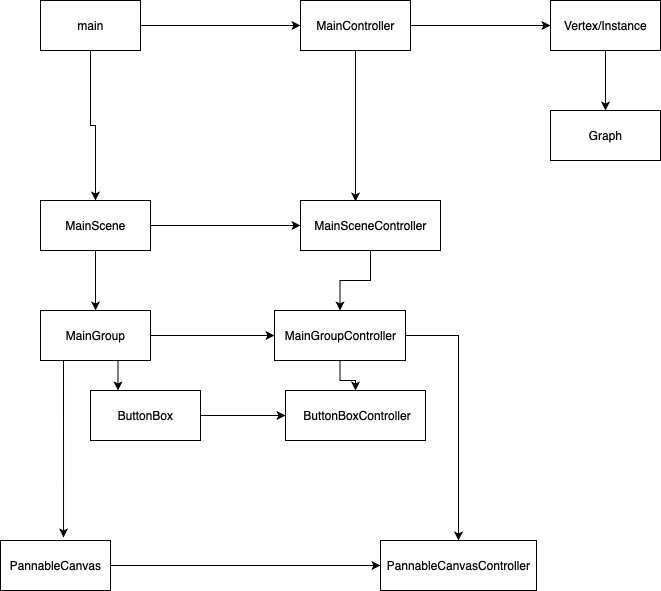

The diagram above was exported from draw.io. Its source (the exported page's mxGraphModel, read from the mxfile embedded in the PNG):
<mxGraphModel dx="1114" dy="760" grid="1" gridSize="10" guides="1" tooltips="1" connect="1" arrows="1" fold="1" page="1" pageScale="1" pageWidth="827" pageHeight="1169" math="0" shadow="0">
  <root>
    <mxCell id="WIyWlLk6GJQsqaUBKTNV-0" />
    <mxCell id="WIyWlLk6GJQsqaUBKTNV-1" parent="WIyWlLk6GJQsqaUBKTNV-0" />
    <mxCell id="MvfcKC00I86EDnY7AeL_-20" style="edgeStyle=orthogonalEdgeStyle;rounded=0;orthogonalLoop=1;jettySize=auto;html=1;entryX=0;entryY=0.5;entryDx=0;entryDy=0;" edge="1" parent="WIyWlLk6GJQsqaUBKTNV-1" source="MvfcKC00I86EDnY7AeL_-2" target="MvfcKC00I86EDnY7AeL_-3">
      <mxGeometry relative="1" as="geometry" />
    </mxCell>
    <mxCell id="MvfcKC00I86EDnY7AeL_-29" style="edgeStyle=orthogonalEdgeStyle;rounded=0;orthogonalLoop=1;jettySize=auto;html=1;" edge="1" parent="WIyWlLk6GJQsqaUBKTNV-1" source="MvfcKC00I86EDnY7AeL_-2" target="MvfcKC00I86EDnY7AeL_-5">
      <mxGeometry relative="1" as="geometry" />
    </mxCell>
    <mxCell id="MvfcKC00I86EDnY7AeL_-2" value="main" style="html=1;" vertex="1" parent="WIyWlLk6GJQsqaUBKTNV-1">
      <mxGeometry x="110" y="150" width="100" height="50" as="geometry" />
    </mxCell>
    <mxCell id="MvfcKC00I86EDnY7AeL_-9" style="edgeStyle=orthogonalEdgeStyle;orthogonalLoop=1;jettySize=auto;html=1;entryX=0.393;entryY=0.02;entryDx=0;entryDy=0;entryPerimeter=0;rounded=0;" edge="1" parent="WIyWlLk6GJQsqaUBKTNV-1" source="MvfcKC00I86EDnY7AeL_-3" target="MvfcKC00I86EDnY7AeL_-6">
      <mxGeometry relative="1" as="geometry" />
    </mxCell>
    <mxCell id="MvfcKC00I86EDnY7AeL_-38" style="edgeStyle=orthogonalEdgeStyle;rounded=0;orthogonalLoop=1;jettySize=auto;html=1;entryX=0;entryY=0.5;entryDx=0;entryDy=0;" edge="1" parent="WIyWlLk6GJQsqaUBKTNV-1" source="MvfcKC00I86EDnY7AeL_-3" target="MvfcKC00I86EDnY7AeL_-36">
      <mxGeometry relative="1" as="geometry" />
    </mxCell>
    <mxCell id="MvfcKC00I86EDnY7AeL_-3" value="MainController" style="html=1;" vertex="1" parent="WIyWlLk6GJQsqaUBKTNV-1">
      <mxGeometry x="370" y="150" width="110" height="50" as="geometry" />
    </mxCell>
    <mxCell id="MvfcKC00I86EDnY7AeL_-21" style="edgeStyle=orthogonalEdgeStyle;rounded=0;orthogonalLoop=1;jettySize=auto;html=1;" edge="1" parent="WIyWlLk6GJQsqaUBKTNV-1" source="MvfcKC00I86EDnY7AeL_-5" target="MvfcKC00I86EDnY7AeL_-6">
      <mxGeometry relative="1" as="geometry" />
    </mxCell>
    <mxCell id="MvfcKC00I86EDnY7AeL_-27" style="edgeStyle=orthogonalEdgeStyle;rounded=0;orthogonalLoop=1;jettySize=auto;html=1;exitX=0.5;exitY=1;exitDx=0;exitDy=0;entryX=0.5;entryY=0;entryDx=0;entryDy=0;" edge="1" parent="WIyWlLk6GJQsqaUBKTNV-1" source="MvfcKC00I86EDnY7AeL_-5" target="MvfcKC00I86EDnY7AeL_-22">
      <mxGeometry relative="1" as="geometry" />
    </mxCell>
    <mxCell id="MvfcKC00I86EDnY7AeL_-5" value="MainScene" style="html=1;" vertex="1" parent="WIyWlLk6GJQsqaUBKTNV-1">
      <mxGeometry x="110" y="350" width="110" height="50" as="geometry" />
    </mxCell>
    <mxCell id="MvfcKC00I86EDnY7AeL_-16" style="edgeStyle=orthogonalEdgeStyle;rounded=0;orthogonalLoop=1;jettySize=auto;html=1;" edge="1" parent="WIyWlLk6GJQsqaUBKTNV-1" source="MvfcKC00I86EDnY7AeL_-6" target="MvfcKC00I86EDnY7AeL_-12">
      <mxGeometry relative="1" as="geometry" />
    </mxCell>
    <mxCell id="MvfcKC00I86EDnY7AeL_-6" value="MainSceneController" style="html=1;" vertex="1" parent="WIyWlLk6GJQsqaUBKTNV-1">
      <mxGeometry x="370" y="350" width="140" height="50" as="geometry" />
    </mxCell>
    <mxCell id="MvfcKC00I86EDnY7AeL_-40" style="edgeStyle=orthogonalEdgeStyle;rounded=0;orthogonalLoop=1;jettySize=auto;html=1;exitX=1;exitY=0.5;exitDx=0;exitDy=0;entryX=0.5;entryY=0;entryDx=0;entryDy=0;" edge="1" parent="WIyWlLk6GJQsqaUBKTNV-1" source="MvfcKC00I86EDnY7AeL_-12" target="MvfcKC00I86EDnY7AeL_-13">
      <mxGeometry relative="1" as="geometry" />
    </mxCell>
    <mxCell id="MvfcKC00I86EDnY7AeL_-43" style="edgeStyle=orthogonalEdgeStyle;rounded=0;orthogonalLoop=1;jettySize=auto;html=1;exitX=0.5;exitY=1;exitDx=0;exitDy=0;" edge="1" parent="WIyWlLk6GJQsqaUBKTNV-1" source="MvfcKC00I86EDnY7AeL_-12" target="MvfcKC00I86EDnY7AeL_-15">
      <mxGeometry relative="1" as="geometry" />
    </mxCell>
    <mxCell id="MvfcKC00I86EDnY7AeL_-12" value="MainGroupController" style="html=1;" vertex="1" parent="WIyWlLk6GJQsqaUBKTNV-1">
      <mxGeometry x="344" y="460" width="131" height="50" as="geometry" />
    </mxCell>
    <mxCell id="MvfcKC00I86EDnY7AeL_-13" value="PannableCanvasController" style="html=1;" vertex="1" parent="WIyWlLk6GJQsqaUBKTNV-1">
      <mxGeometry x="450" y="690" width="156" height="50" as="geometry" />
    </mxCell>
    <mxCell id="MvfcKC00I86EDnY7AeL_-15" value="&amp;nbsp;ButtonBoxController" style="html=1;" vertex="1" parent="WIyWlLk6GJQsqaUBKTNV-1">
      <mxGeometry x="355" y="540" width="140" height="50" as="geometry" />
    </mxCell>
    <mxCell id="MvfcKC00I86EDnY7AeL_-26" style="edgeStyle=orthogonalEdgeStyle;rounded=0;orthogonalLoop=1;jettySize=auto;html=1;exitX=0.75;exitY=1;exitDx=0;exitDy=0;entryX=0.573;entryY=-0.06;entryDx=0;entryDy=0;entryPerimeter=0;" edge="1" parent="WIyWlLk6GJQsqaUBKTNV-1" source="MvfcKC00I86EDnY7AeL_-22" target="MvfcKC00I86EDnY7AeL_-24">
      <mxGeometry relative="1" as="geometry">
        <Array as="points">
          <mxPoint x="133" y="510" />
        </Array>
      </mxGeometry>
    </mxCell>
    <mxCell id="MvfcKC00I86EDnY7AeL_-30" style="edgeStyle=orthogonalEdgeStyle;rounded=0;orthogonalLoop=1;jettySize=auto;html=1;entryX=0;entryY=0.5;entryDx=0;entryDy=0;" edge="1" parent="WIyWlLk6GJQsqaUBKTNV-1" source="MvfcKC00I86EDnY7AeL_-22" target="MvfcKC00I86EDnY7AeL_-12">
      <mxGeometry relative="1" as="geometry" />
    </mxCell>
    <mxCell id="MvfcKC00I86EDnY7AeL_-42" style="edgeStyle=orthogonalEdgeStyle;rounded=0;orthogonalLoop=1;jettySize=auto;html=1;exitX=0.75;exitY=1;exitDx=0;exitDy=0;entryX=0.25;entryY=0;entryDx=0;entryDy=0;" edge="1" parent="WIyWlLk6GJQsqaUBKTNV-1" source="MvfcKC00I86EDnY7AeL_-22" target="MvfcKC00I86EDnY7AeL_-23">
      <mxGeometry relative="1" as="geometry" />
    </mxCell>
    <mxCell id="MvfcKC00I86EDnY7AeL_-22" value="MainGroup" style="html=1;" vertex="1" parent="WIyWlLk6GJQsqaUBKTNV-1">
      <mxGeometry x="110" y="460" width="110" height="50" as="geometry" />
    </mxCell>
    <mxCell id="MvfcKC00I86EDnY7AeL_-41" style="edgeStyle=orthogonalEdgeStyle;rounded=0;orthogonalLoop=1;jettySize=auto;html=1;exitX=1;exitY=0.5;exitDx=0;exitDy=0;" edge="1" parent="WIyWlLk6GJQsqaUBKTNV-1" source="MvfcKC00I86EDnY7AeL_-23" target="MvfcKC00I86EDnY7AeL_-15">
      <mxGeometry relative="1" as="geometry" />
    </mxCell>
    <mxCell id="MvfcKC00I86EDnY7AeL_-23" value="ButtonBox" style="html=1;" vertex="1" parent="WIyWlLk6GJQsqaUBKTNV-1">
      <mxGeometry x="160" y="540" width="110" height="50" as="geometry" />
    </mxCell>
    <mxCell id="MvfcKC00I86EDnY7AeL_-32" style="edgeStyle=orthogonalEdgeStyle;rounded=0;orthogonalLoop=1;jettySize=auto;html=1;" edge="1" parent="WIyWlLk6GJQsqaUBKTNV-1" source="MvfcKC00I86EDnY7AeL_-24" target="MvfcKC00I86EDnY7AeL_-13">
      <mxGeometry relative="1" as="geometry" />
    </mxCell>
    <mxCell id="MvfcKC00I86EDnY7AeL_-24" value="PannableCanvas" style="html=1;" vertex="1" parent="WIyWlLk6GJQsqaUBKTNV-1">
      <mxGeometry x="70" y="690" width="110" height="50" as="geometry" />
    </mxCell>
    <mxCell id="MvfcKC00I86EDnY7AeL_-39" style="edgeStyle=orthogonalEdgeStyle;rounded=0;orthogonalLoop=1;jettySize=auto;html=1;" edge="1" parent="WIyWlLk6GJQsqaUBKTNV-1" source="MvfcKC00I86EDnY7AeL_-36" target="MvfcKC00I86EDnY7AeL_-37">
      <mxGeometry relative="1" as="geometry" />
    </mxCell>
    <mxCell id="MvfcKC00I86EDnY7AeL_-36" value="Vertex/Instance" style="html=1;" vertex="1" parent="WIyWlLk6GJQsqaUBKTNV-1">
      <mxGeometry x="620" y="150" width="110" height="50" as="geometry" />
    </mxCell>
    <mxCell id="MvfcKC00I86EDnY7AeL_-37" value="Graph" style="html=1;" vertex="1" parent="WIyWlLk6GJQsqaUBKTNV-1">
      <mxGeometry x="620" y="260" width="110" height="50" as="geometry" />
    </mxCell>
  </root>
</mxGraphModel>